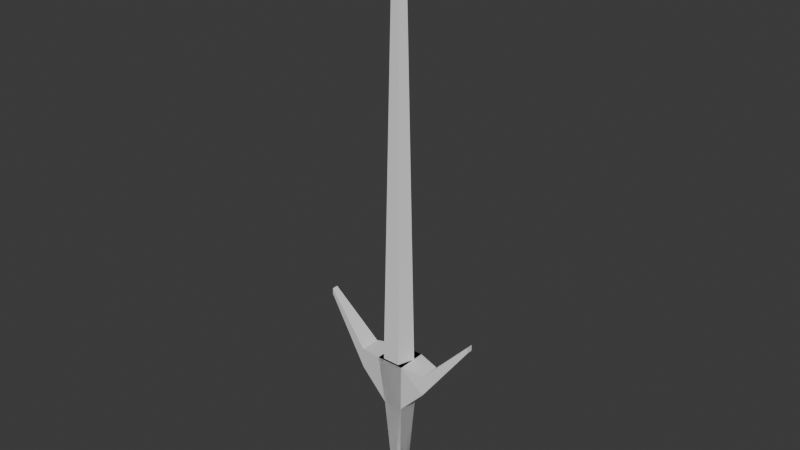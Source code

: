 # Source: LaserBlade.blend  (saved by Blender 4.2.66; exported with 4.5.12 LTS)
import bpy
from mathutils import Matrix  # noqa: F401  (used for matrix-valued properties, if any)

bpy.ops.wm.read_factory_settings(use_empty=True)
scene = bpy.context.scene
scene.name = 'Scene'

# ---- collections
col_collection = bpy.data.collections.new('Collection'); scene.collection.children.link(col_collection)

# ---- world
world_world = bpy.data.worlds.new('World'); scene.world = world_world
world_world.use_nodes = True; world_world.node_tree.nodes.clear()
_N = world_world.node_tree.nodes; _L = world_world.node_tree.links
n0 = _N.new('ShaderNodeOutputWorld'); n0.name = 'World Output'; n0.location = (300, 300)
n1 = _N.new('ShaderNodeBackground'); n1.name = 'Background'; n1.location = (10, 300)
n1.inputs[0].default_value = (0.05088, 0.05088, 0.05088, 1.0)
_L.new(n1.outputs[0], n0.inputs[0])
n0.is_active_output = True
world_world.color = (0.05088, 0.05088, 0.05088)
world_world.sun_shadow_jitter_overblur = 0.0

# ---- meshes
me_cylinder_001 = bpy.data.meshes.new('Cylinder.001')
me_cylinder_001.from_pydata([(-4.969e-09, 0.5831, -1.0), (-9.59e-09, 0.1956, 15.82), (0.5546, 0.1802, -1.0), (0.186, 0.06043, 15.82), (0.3428, -0.4718, -1.0), (0.115, -0.1582, 15.82), (-0.3428, -0.4718, -1.0), (-0.115, -0.1582, 15.82), (-0.5546, 0.1802, -1.0), (-0.186, 0.06043, 15.82)], [], [(0, 1, 3, 2), (2, 3, 5, 4), (4, 5, 7, 6), (3, 1, 9, 7, 5), (6, 7, 9, 8), (8, 9, 1, 0), (0, 2, 4, 6, 8)])
_uv = me_cylinder_001.uv_layers.new(name='UVMap')
_uv.uv.foreach_set('vector', [1.0, 0.5, 1.0, 1.0, 0.8, 1.0, 0.8, 0.5, 0.8, 0.5, 0.8, 1.0, 0.6, 1.0, 0.6, 0.5, 0.6, 0.5, 0.6, 1.0, 0.4, 1.0, 0.4, 0.5, 0.4783, 0.3242, 0.25, 0.49, 0.02175, 0.3242, 0.1089, 0.05584, 0.3911, 0.05584, 0.4, 0.5, 0.4, 1.0, 0.2, 1.0, 0.2, 0.5, 0.2, 0.5, 0.2, 1.0, 2.98e-08, 1.0, 2.98e-08, 0.5, 0.75, 0.49, 0.9783, 0.3242, 0.8911, 0.05584, 0.6089, 0.05584, 0.5217, 0.3242])
me_cylinder_001.update()
me_cube_001 = bpy.data.meshes.new('Cube.001')
me_cube_001.from_pydata([(-0.383, -0.383, -1.0), (-0.5403, -0.5403, 1.0), (-0.383, 0.4603, -1.0), (-0.5403, 0.6176, 1.0), (0.383, -0.383, -1.0), (0.5403, -0.5403, 1.0), (0.383, 0.4603, -1.0), (0.5403, 0.6176, 1.0), (1.42, 0.395, 0.9147), (1.42, 0.395, 0.1247), (1.42, -0.395, 0.1247), (1.42, -0.395, 0.9147), (3.148, 0.1185, 2.758), (3.148, 0.1185, 2.521), (3.148, -0.1185, 2.521), (3.148, -0.1185, 2.758), (-0.1619, 0.2169, -4.978), (-0.1619, -0.1396, -4.978), (0.1619, 0.2169, -4.978), (0.1619, -0.1396, -4.978)], [], [(0, 1, 3, 2), (2, 3, 7, 6), (6, 7, 8, 9), (4, 5, 1, 0), (4, 0, 17, 19), (7, 3, 1, 5), (8, 11, 15, 12), (5, 4, 10, 11), (4, 6, 9, 10), (7, 5, 11, 8), (13, 12, 15, 14), (9, 8, 12, 13), (11, 10, 14, 15), (10, 9, 13, 14), (16, 18, 19, 17), (2, 6, 18, 16), (0, 2, 16, 17), (6, 4, 19, 18)])
_uv = me_cube_001.uv_layers.new(name='UVMap')
_uv.uv.foreach_set('vector', [0.375, 0.0, 0.625, 0.0, 0.625, 0.25, 0.375, 0.25, 0.375, 0.25, 0.625, 0.25, 0.625, 0.5, 0.375, 0.5, 0.375, 0.5, 0.625, 0.5, 0.625, 0.5, 0.375, 0.5, 0.375, 0.75, 0.625, 0.75, 0.625, 1.0, 0.375, 1.0, 0.375, 0.75, 0.375, 1.0, 0.375, 1.0, 0.375, 0.75, 0.625, 0.5, 0.875, 0.5, 0.875, 0.75, 0.625, 0.75, 0.625, 0.5, 0.625, 0.75, 0.625, 0.75, 0.625, 0.5, 0.625, 0.75, 0.375, 0.75, 0.375, 0.75, 0.625, 0.75, 0.375, 0.75, 0.375, 0.5, 0.375, 0.5, 0.375, 0.75, 0.625, 0.5, 0.625, 0.75, 0.625, 0.75, 0.625, 0.5, 0.375, 0.5, 0.625, 0.5, 0.625, 0.75, 0.375, 0.75, 0.375, 0.5, 0.625, 0.5, 0.625, 0.5, 0.375, 0.5, 0.625, 0.75, 0.375, 0.75, 0.375, 0.75, 0.625, 0.75, 0.375, 0.75, 0.375, 0.5, 0.375, 0.5, 0.375, 0.75, 0.125, 0.5, 0.375, 0.5, 0.375, 0.75, 0.125, 0.75, 0.375, 0.25, 0.375, 0.5, 0.375, 0.5, 0.375, 0.25, 0.375, 0.0, 0.375, 0.25, 0.375, 0.25, 0.375, 0.0, 0.375, 0.5, 0.375, 0.75, 0.375, 0.75, 0.375, 0.5])
me_cube_001.update()

# ---- objects
ob_blade = bpy.data.objects.new('Blade', me_cylinder_001)
ob_hint = bpy.data.objects.new('Hint', me_cube_001)

# ---- transforms, parenting, visibility, modifiers, constraints
ob_blade.location = (0.0, 0.0, 2.652)
ob_hint.location = (0.0, 0.0, 0.691)
_m = ob_hint.modifiers.new('Mirror', 'MIRROR')

# ---- collection membership
col_collection.objects.link(ob_blade)
col_collection.objects.link(ob_hint)

# ---- scene / render settings (as saved in the file)
scene.frame_start = 1; scene.frame_end = 250; scene.frame_set(1)
scene.render.engine = 'BLENDER_EEVEE_NEXT'
bpy.context.view_layer.update()

# ---- added for rendering (the .blend has no active camera and no usable light): camera, sun
cam_auto = bpy.data.cameras.new('AutoCamera')
cam_auto.lens = 50.0
cam_auto.sensor_width = 36.0
cam_auto.clip_end = 1000.0
ob_auto_camera = bpy.data.objects.new('AutoCamera', cam_auto)
scene.collection.objects.link(ob_auto_camera)
ob_auto_camera.location = (21.8698, -26.2052, 24.5855)
ob_auto_camera.rotation_euler = (1.09748, -7.21219e-08, 0.694738)
scene.camera = ob_auto_camera
light_auto_sun = bpy.data.lights.new('AutoSun', 'SUN')
light_auto_sun.energy = 3.0
light_auto_sun.angle = 0.0523599
ob_auto_sun = bpy.data.objects.new('AutoSun', light_auto_sun)
scene.collection.objects.link(ob_auto_sun)
ob_auto_sun.rotation_euler = (0.872665, 0.174533, 0.523599)
bpy.context.view_layer.update()
